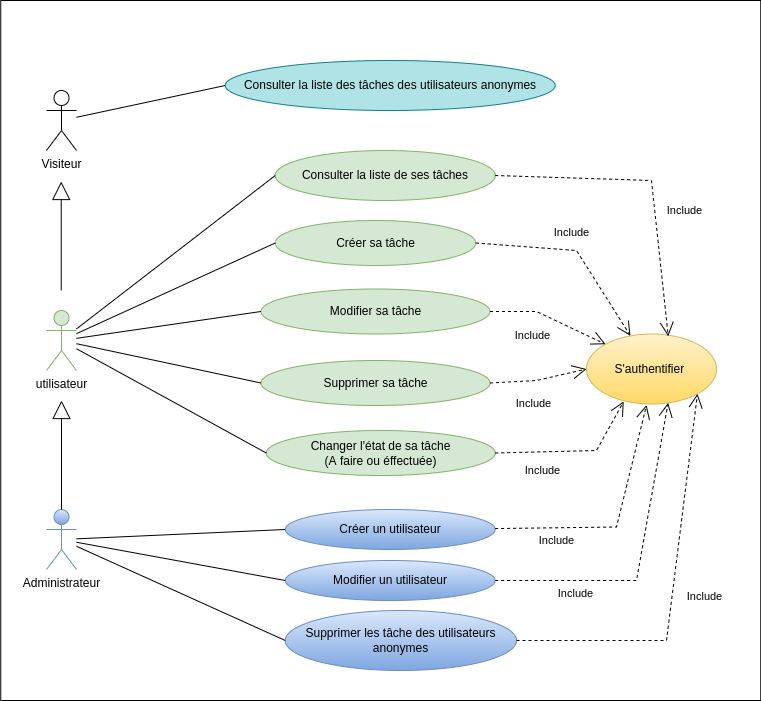

The diagram above was exported from draw.io. Its source (the exported page's mxGraphModel, read from the mxfile embedded in the PNG):
<mxGraphModel dx="2249" dy="905" grid="1" gridSize="10" guides="1" tooltips="1" connect="1" arrows="1" fold="1" page="1" pageScale="1" pageWidth="827" pageHeight="1169" math="0" shadow="0">
  <root>
    <mxCell id="0" />
    <mxCell id="1" parent="0" />
    <mxCell id="wQheR55tP3bp5gy7bI6h-20" value="" style="rounded=0;whiteSpace=wrap;html=1;" parent="1" vertex="1">
      <mxGeometry x="-25.75" y="20" width="760" height="700" as="geometry" />
    </mxCell>
    <mxCell id="OcTK6-jiQnoN6PZVQ2-E-2" value="S'authentifier&amp;nbsp;" style="ellipse;whiteSpace=wrap;html=1;fillColor=#fff2cc;strokeColor=#d6b656;gradientColor=#ffd966;" parent="1" vertex="1">
      <mxGeometry x="560" y="353.5" width="130" height="70" as="geometry" />
    </mxCell>
    <mxCell id="OcTK6-jiQnoN6PZVQ2-E-3" value="Consulter la liste de ses tâches" style="ellipse;whiteSpace=wrap;html=1;fillColor=#d5e8d4;strokeColor=#82b366;" parent="1" vertex="1">
      <mxGeometry x="248.75" y="170" width="220" height="50" as="geometry" />
    </mxCell>
    <mxCell id="OcTK6-jiQnoN6PZVQ2-E-5" value="Créer sa tâche" style="ellipse;whiteSpace=wrap;html=1;fillColor=#d5e8d4;strokeColor=#82b366;" parent="1" vertex="1">
      <mxGeometry x="248.75" y="240" width="200.5" height="45" as="geometry" />
    </mxCell>
    <mxCell id="OcTK6-jiQnoN6PZVQ2-E-6" value="Modifier sa tâche" style="ellipse;whiteSpace=wrap;html=1;fillColor=#d5e8d4;strokeColor=#82b366;" parent="1" vertex="1">
      <mxGeometry x="234.5" y="308.5" width="229" height="45" as="geometry" />
    </mxCell>
    <mxCell id="OcTK6-jiQnoN6PZVQ2-E-7" value="Supprimer les tâche des utilisateurs anonymes" style="ellipse;whiteSpace=wrap;html=1;fillColor=#dae8fc;gradientColor=#7ea6e0;strokeColor=#6c8ebf;" parent="1" vertex="1">
      <mxGeometry x="258.75" y="630" width="231.25" height="60" as="geometry" />
    </mxCell>
    <mxCell id="OcTK6-jiQnoN6PZVQ2-E-10" value="Include" style="endArrow=open;endSize=12;dashed=1;html=1;rounded=0;exitX=1;exitY=0.5;exitDx=0;exitDy=0;entryX=0.629;entryY=0.034;entryDx=0;entryDy=0;entryPerimeter=0;" parent="1" source="OcTK6-jiQnoN6PZVQ2-E-3" target="OcTK6-jiQnoN6PZVQ2-E-2" edge="1">
      <mxGeometry x="0.2106" y="30" width="160" relative="1" as="geometry">
        <mxPoint x="431.5" y="100" as="sourcePoint" />
        <mxPoint x="591.5" y="100" as="targetPoint" />
        <Array as="points">
          <mxPoint x="625" y="200" />
        </Array>
        <mxPoint as="offset" />
      </mxGeometry>
    </mxCell>
    <mxCell id="OcTK6-jiQnoN6PZVQ2-E-11" value="Administrateur" style="shape=umlActor;verticalLabelPosition=bottom;verticalAlign=top;html=1;fillColor=#dae8fc;gradientColor=#7ea6e0;strokeColor=#6c8ebf;" parent="1" vertex="1">
      <mxGeometry x="20" y="529" width="30" height="60" as="geometry" />
    </mxCell>
    <mxCell id="OcTK6-jiQnoN6PZVQ2-E-13" value="" style="endArrow=none;startArrow=none;endFill=0;startFill=0;html=1;rounded=0;entryX=0;entryY=0.5;entryDx=0;entryDy=0;" parent="1" source="wQheR55tP3bp5gy7bI6h-1" target="OcTK6-jiQnoN6PZVQ2-E-5" edge="1">
      <mxGeometry width="160" relative="1" as="geometry">
        <mxPoint x="310" y="230" as="sourcePoint" />
        <mxPoint x="470" y="230" as="targetPoint" />
      </mxGeometry>
    </mxCell>
    <mxCell id="OcTK6-jiQnoN6PZVQ2-E-16" value="" style="endArrow=none;startArrow=none;endFill=0;startFill=0;html=1;rounded=0;entryX=0;entryY=0.5;entryDx=0;entryDy=0;" parent="1" source="wQheR55tP3bp5gy7bI6h-1" target="OcTK6-jiQnoN6PZVQ2-E-6" edge="1">
      <mxGeometry width="160" relative="1" as="geometry">
        <mxPoint x="50" y="360" as="sourcePoint" />
        <mxPoint x="470" y="230" as="targetPoint" />
      </mxGeometry>
    </mxCell>
    <mxCell id="OcTK6-jiQnoN6PZVQ2-E-18" value="" style="endArrow=none;startArrow=none;endFill=0;startFill=0;html=1;rounded=0;entryX=0;entryY=0.5;entryDx=0;entryDy=0;" parent="1" source="OcTK6-jiQnoN6PZVQ2-E-11" target="OcTK6-jiQnoN6PZVQ2-E-7" edge="1">
      <mxGeometry width="160" relative="1" as="geometry">
        <mxPoint x="360" y="330" as="sourcePoint" />
        <mxPoint x="520" y="330" as="targetPoint" />
      </mxGeometry>
    </mxCell>
    <mxCell id="OcTK6-jiQnoN6PZVQ2-E-21" value="Include" style="endArrow=open;endSize=12;dashed=1;html=1;rounded=0;exitX=1;exitY=0.5;exitDx=0;exitDy=0;entryX=0;entryY=0;entryDx=0;entryDy=0;" parent="1" source="OcTK6-jiQnoN6PZVQ2-E-6" target="OcTK6-jiQnoN6PZVQ2-E-2" edge="1">
      <mxGeometry x="-0.1415" y="-23" width="160" relative="1" as="geometry">
        <mxPoint x="390" y="320" as="sourcePoint" />
        <mxPoint x="550" y="320" as="targetPoint" />
        <mxPoint as="offset" />
        <Array as="points">
          <mxPoint x="510" y="331" />
        </Array>
      </mxGeometry>
    </mxCell>
    <mxCell id="OcTK6-jiQnoN6PZVQ2-E-22" value="Include" style="endArrow=open;endSize=12;dashed=1;html=1;rounded=0;entryX=1;entryY=1;entryDx=0;entryDy=0;exitX=1;exitY=0.5;exitDx=0;exitDy=0;" parent="1" source="OcTK6-jiQnoN6PZVQ2-E-7" target="OcTK6-jiQnoN6PZVQ2-E-2" edge="1">
      <mxGeometry x="-0.009" y="-32" width="160" relative="1" as="geometry">
        <mxPoint x="390" y="450" as="sourcePoint" />
        <mxPoint x="550" y="450" as="targetPoint" />
        <Array as="points">
          <mxPoint x="640" y="660" />
        </Array>
        <mxPoint as="offset" />
      </mxGeometry>
    </mxCell>
    <mxCell id="OcTK6-jiQnoN6PZVQ2-E-23" value="Include" style="endArrow=open;endSize=12;dashed=1;html=1;rounded=0;exitX=1;exitY=0.5;exitDx=0;exitDy=0;" parent="1" source="OcTK6-jiQnoN6PZVQ2-E-5" target="OcTK6-jiQnoN6PZVQ2-E-2" edge="1">
      <mxGeometry x="-0.0589" y="18" width="160" relative="1" as="geometry">
        <mxPoint x="390" y="190" as="sourcePoint" />
        <mxPoint x="550" y="190" as="targetPoint" />
        <Array as="points">
          <mxPoint x="550" y="270" />
        </Array>
        <mxPoint as="offset" />
      </mxGeometry>
    </mxCell>
    <mxCell id="wQheR55tP3bp5gy7bI6h-1" value="utilisateur" style="shape=umlActor;verticalLabelPosition=bottom;verticalAlign=top;html=1;outlineConnect=0;fillColor=#d5e8d4;strokeColor=#82b366;" parent="1" vertex="1">
      <mxGeometry x="20" y="330" width="30" height="60" as="geometry" />
    </mxCell>
    <mxCell id="wQheR55tP3bp5gy7bI6h-3" value="" style="endArrow=block;endSize=16;endFill=0;html=1;rounded=0;exitX=0.5;exitY=0;exitDx=0;exitDy=0;exitPerimeter=0;" parent="1" source="OcTK6-jiQnoN6PZVQ2-E-11" edge="1">
      <mxGeometry width="160" relative="1" as="geometry">
        <mxPoint x="330" y="220" as="sourcePoint" />
        <mxPoint x="35" y="420" as="targetPoint" />
      </mxGeometry>
    </mxCell>
    <mxCell id="wQheR55tP3bp5gy7bI6h-4" value="" style="endArrow=none;startArrow=none;endFill=0;startFill=0;html=1;rounded=0;entryX=0;entryY=0.5;entryDx=0;entryDy=0;" parent="1" source="wQheR55tP3bp5gy7bI6h-1" target="OcTK6-jiQnoN6PZVQ2-E-3" edge="1">
      <mxGeometry width="160" relative="1" as="geometry">
        <mxPoint x="330" y="220" as="sourcePoint" />
        <mxPoint x="490" y="220" as="targetPoint" />
      </mxGeometry>
    </mxCell>
    <mxCell id="wQheR55tP3bp5gy7bI6h-12" value="Visiteur" style="shape=umlActor;verticalLabelPosition=bottom;verticalAlign=top;html=1;outlineConnect=0;" parent="1" vertex="1">
      <mxGeometry x="20" y="110" width="30" height="60" as="geometry" />
    </mxCell>
    <mxCell id="dZnSuk23KF0IkRyRKBu3-1" value="Supprimer sa tâche" style="ellipse;whiteSpace=wrap;html=1;fillColor=#d5e8d4;strokeColor=#82b366;" parent="1" vertex="1">
      <mxGeometry x="234.5" y="380" width="229" height="45" as="geometry" />
    </mxCell>
    <mxCell id="dZnSuk23KF0IkRyRKBu3-2" value="" style="endArrow=none;startArrow=none;endFill=0;startFill=0;html=1;rounded=0;entryX=0;entryY=0.5;entryDx=0;entryDy=0;" parent="1" source="wQheR55tP3bp5gy7bI6h-1" target="dZnSuk23KF0IkRyRKBu3-1" edge="1">
      <mxGeometry width="160" relative="1" as="geometry">
        <mxPoint x="54.25" y="402.46575342465746" as="sourcePoint" />
        <mxPoint x="258.24999999999886" y="470" as="targetPoint" />
      </mxGeometry>
    </mxCell>
    <mxCell id="dZnSuk23KF0IkRyRKBu3-3" value="Include" style="endArrow=open;endSize=12;dashed=1;html=1;rounded=0;exitX=1;exitY=0.5;exitDx=0;exitDy=0;entryX=0;entryY=0.5;entryDx=0;entryDy=0;" parent="1" source="dZnSuk23KF0IkRyRKBu3-1" target="OcTK6-jiQnoN6PZVQ2-E-2" edge="1">
      <mxGeometry x="-0.1415" y="-23" width="160" relative="1" as="geometry">
        <mxPoint x="493.0000000000009" y="497.81" as="sourcePoint" />
        <mxPoint x="600" y="430" as="targetPoint" />
        <mxPoint as="offset" />
        <Array as="points">
          <mxPoint x="510" y="400" />
        </Array>
      </mxGeometry>
    </mxCell>
    <mxCell id="dZnSuk23KF0IkRyRKBu3-4" value="Modifier un utilisateur" style="ellipse;whiteSpace=wrap;html=1;fillColor=#dae8fc;gradientColor=#7ea6e0;strokeColor=#6c8ebf;" parent="1" vertex="1">
      <mxGeometry x="258.75" y="580" width="210" height="40" as="geometry" />
    </mxCell>
    <mxCell id="dZnSuk23KF0IkRyRKBu3-5" value="Changer l'état de sa tâche&lt;br&gt;(A faire ou éffectuée)" style="ellipse;whiteSpace=wrap;html=1;fillColor=#d5e8d4;strokeColor=#82b366;" parent="1" vertex="1">
      <mxGeometry x="239.75" y="450" width="229" height="45" as="geometry" />
    </mxCell>
    <mxCell id="dZnSuk23KF0IkRyRKBu3-6" value="" style="endArrow=none;startArrow=none;endFill=0;startFill=0;html=1;rounded=0;entryX=0;entryY=0.5;entryDx=0;entryDy=0;" parent="1" source="wQheR55tP3bp5gy7bI6h-1" target="dZnSuk23KF0IkRyRKBu3-5" edge="1">
      <mxGeometry width="160" relative="1" as="geometry">
        <mxPoint x="50" y="435.00142857142856" as="sourcePoint" />
        <mxPoint x="255.50000000000136" y="483.93" as="targetPoint" />
      </mxGeometry>
    </mxCell>
    <mxCell id="dZnSuk23KF0IkRyRKBu3-7" value="Include" style="endArrow=open;endSize=12;dashed=1;html=1;rounded=0;exitX=1;exitY=0.5;exitDx=0;exitDy=0;entryX=0.286;entryY=0.964;entryDx=0;entryDy=0;entryPerimeter=0;" parent="1" source="dZnSuk23KF0IkRyRKBu3-5" target="OcTK6-jiQnoN6PZVQ2-E-2" edge="1">
      <mxGeometry x="-0.4018" y="-19" width="160" relative="1" as="geometry">
        <mxPoint x="438.99999999999864" y="477.5" as="sourcePoint" />
        <mxPoint x="609.6600000000003" y="487.16999999999996" as="targetPoint" />
        <mxPoint as="offset" />
        <Array as="points">
          <mxPoint x="570" y="470" />
        </Array>
      </mxGeometry>
    </mxCell>
    <mxCell id="dZnSuk23KF0IkRyRKBu3-8" value="Consulter la liste des tâches des utilisateurs anonymes" style="ellipse;whiteSpace=wrap;html=1;fillColor=#b0e3e6;strokeColor=#0e8088;" parent="1" vertex="1">
      <mxGeometry x="198.75" y="80" width="330" height="50" as="geometry" />
    </mxCell>
    <mxCell id="dZnSuk23KF0IkRyRKBu3-9" value="" style="endArrow=block;endSize=16;endFill=0;html=1;rounded=0;exitX=0.5;exitY=0;exitDx=0;exitDy=0;exitPerimeter=0;" parent="1" edge="1">
      <mxGeometry width="160" relative="1" as="geometry">
        <mxPoint x="34.71" y="310" as="sourcePoint" />
        <mxPoint x="34.71" y="201" as="targetPoint" />
      </mxGeometry>
    </mxCell>
    <mxCell id="dZnSuk23KF0IkRyRKBu3-10" value="" style="endArrow=none;startArrow=none;endFill=0;startFill=0;html=1;rounded=0;entryX=0;entryY=0.5;entryDx=0;entryDy=0;" parent="1" source="wQheR55tP3bp5gy7bI6h-12" target="dZnSuk23KF0IkRyRKBu3-8" edge="1">
      <mxGeometry width="160" relative="1" as="geometry">
        <mxPoint x="60" y="145.2380952380953" as="sourcePoint" />
        <mxPoint x="297" y="70" as="targetPoint" />
      </mxGeometry>
    </mxCell>
    <mxCell id="dZnSuk23KF0IkRyRKBu3-11" value="Créer un utilisateur" style="ellipse;whiteSpace=wrap;html=1;fillColor=#dae8fc;gradientColor=#7ea6e0;strokeColor=#6c8ebf;" parent="1" vertex="1">
      <mxGeometry x="258.75" y="529" width="210" height="40" as="geometry" />
    </mxCell>
    <mxCell id="dZnSuk23KF0IkRyRKBu3-12" value="Include" style="endArrow=open;endSize=12;dashed=1;html=1;rounded=0;entryX=0.462;entryY=1.013;entryDx=0;entryDy=0;entryPerimeter=0;" parent="1" source="dZnSuk23KF0IkRyRKBu3-11" target="OcTK6-jiQnoN6PZVQ2-E-2" edge="1">
      <mxGeometry x="-0.5043" y="-13" width="160" relative="1" as="geometry">
        <mxPoint x="468.74999999999864" y="549" as="sourcePoint" />
        <mxPoint x="625" y="480" as="targetPoint" />
        <mxPoint as="offset" />
        <Array as="points">
          <mxPoint x="590" y="546.5" />
        </Array>
      </mxGeometry>
    </mxCell>
    <mxCell id="dZnSuk23KF0IkRyRKBu3-13" value="Include" style="endArrow=open;endSize=12;dashed=1;html=1;rounded=0;entryX=0.628;entryY=0.983;entryDx=0;entryDy=0;entryPerimeter=0;exitX=1;exitY=0.5;exitDx=0;exitDy=0;" parent="1" source="dZnSuk23KF0IkRyRKBu3-4" target="OcTK6-jiQnoN6PZVQ2-E-2" edge="1">
      <mxGeometry x="-0.5043" y="-13" width="160" relative="1" as="geometry">
        <mxPoint x="468.75192414400715" y="593.5282083630988" as="sourcePoint" />
        <mxPoint x="620.2099999999999" y="470" as="targetPoint" />
        <mxPoint as="offset" />
        <Array as="points">
          <mxPoint x="610" y="600" />
        </Array>
      </mxGeometry>
    </mxCell>
    <mxCell id="dZnSuk23KF0IkRyRKBu3-14" value="" style="endArrow=none;startArrow=none;endFill=0;startFill=0;html=1;rounded=0;entryX=0;entryY=0.5;entryDx=0;entryDy=0;" parent="1" source="OcTK6-jiQnoN6PZVQ2-E-11" target="dZnSuk23KF0IkRyRKBu3-4" edge="1">
      <mxGeometry width="160" relative="1" as="geometry">
        <mxPoint x="40" y="501.8809497206704" as="sourcePoint" />
        <mxPoint x="260" y="610" as="targetPoint" />
      </mxGeometry>
    </mxCell>
    <mxCell id="dZnSuk23KF0IkRyRKBu3-15" value="" style="endArrow=none;startArrow=none;endFill=0;startFill=0;html=1;rounded=0;entryX=0;entryY=0.5;entryDx=0;entryDy=0;" parent="1" source="OcTK6-jiQnoN6PZVQ2-E-11" target="dZnSuk23KF0IkRyRKBu3-11" edge="1">
      <mxGeometry width="160" relative="1" as="geometry">
        <mxPoint x="100" y="530" as="sourcePoint" />
        <mxPoint x="258.75" y="551.02" as="targetPoint" />
      </mxGeometry>
    </mxCell>
  </root>
</mxGraphModel>